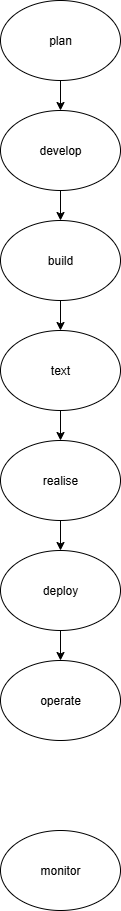

The diagram above was exported from draw.io. Its source (the exported page's mxGraphModel, read from the mxfile embedded in the PNG):
<mxGraphModel dx="1042" dy="562" grid="1" gridSize="10" guides="1" tooltips="1" connect="1" arrows="1" fold="1" page="1" pageScale="1" pageWidth="850" pageHeight="1100" math="0" shadow="0">
  <root>
    <mxCell id="0" />
    <mxCell id="1" parent="0" />
    <mxCell id="6t1CO9ZPcB7BFDLE-uKE-13" value="" style="edgeStyle=orthogonalEdgeStyle;rounded=0;orthogonalLoop=1;jettySize=auto;html=1;" edge="1" parent="1" source="6t1CO9ZPcB7BFDLE-uKE-1" target="6t1CO9ZPcB7BFDLE-uKE-4">
      <mxGeometry relative="1" as="geometry" />
    </mxCell>
    <mxCell id="6t1CO9ZPcB7BFDLE-uKE-1" value="plan" style="ellipse;whiteSpace=wrap;html=1;direction=east;" vertex="1" parent="1">
      <mxGeometry x="365" y="50" width="120" height="80" as="geometry" />
    </mxCell>
    <mxCell id="6t1CO9ZPcB7BFDLE-uKE-14" value="" style="edgeStyle=orthogonalEdgeStyle;rounded=0;orthogonalLoop=1;jettySize=auto;html=1;" edge="1" parent="1" source="6t1CO9ZPcB7BFDLE-uKE-4" target="6t1CO9ZPcB7BFDLE-uKE-5">
      <mxGeometry relative="1" as="geometry" />
    </mxCell>
    <mxCell id="6t1CO9ZPcB7BFDLE-uKE-4" value="develop" style="ellipse;whiteSpace=wrap;html=1;" vertex="1" parent="1">
      <mxGeometry x="365" y="160" width="120" height="80" as="geometry" />
    </mxCell>
    <mxCell id="6t1CO9ZPcB7BFDLE-uKE-15" value="" style="edgeStyle=orthogonalEdgeStyle;rounded=0;orthogonalLoop=1;jettySize=auto;html=1;" edge="1" parent="1" source="6t1CO9ZPcB7BFDLE-uKE-5" target="6t1CO9ZPcB7BFDLE-uKE-6">
      <mxGeometry relative="1" as="geometry" />
    </mxCell>
    <mxCell id="6t1CO9ZPcB7BFDLE-uKE-5" value="build" style="ellipse;whiteSpace=wrap;html=1;" vertex="1" parent="1">
      <mxGeometry x="365" y="270" width="120" height="80" as="geometry" />
    </mxCell>
    <mxCell id="6t1CO9ZPcB7BFDLE-uKE-16" value="" style="edgeStyle=orthogonalEdgeStyle;rounded=0;orthogonalLoop=1;jettySize=auto;html=1;" edge="1" parent="1" source="6t1CO9ZPcB7BFDLE-uKE-6" target="6t1CO9ZPcB7BFDLE-uKE-7">
      <mxGeometry relative="1" as="geometry" />
    </mxCell>
    <mxCell id="6t1CO9ZPcB7BFDLE-uKE-6" value="text" style="ellipse;whiteSpace=wrap;html=1;" vertex="1" parent="1">
      <mxGeometry x="365" y="380" width="120" height="80" as="geometry" />
    </mxCell>
    <mxCell id="6t1CO9ZPcB7BFDLE-uKE-17" value="" style="edgeStyle=orthogonalEdgeStyle;rounded=0;orthogonalLoop=1;jettySize=auto;html=1;" edge="1" parent="1" source="6t1CO9ZPcB7BFDLE-uKE-7" target="6t1CO9ZPcB7BFDLE-uKE-8">
      <mxGeometry relative="1" as="geometry" />
    </mxCell>
    <mxCell id="6t1CO9ZPcB7BFDLE-uKE-7" value="realise" style="ellipse;whiteSpace=wrap;html=1;" vertex="1" parent="1">
      <mxGeometry x="365" y="490" width="120" height="80" as="geometry" />
    </mxCell>
    <mxCell id="6t1CO9ZPcB7BFDLE-uKE-18" value="" style="edgeStyle=orthogonalEdgeStyle;rounded=0;orthogonalLoop=1;jettySize=auto;html=1;" edge="1" parent="1" source="6t1CO9ZPcB7BFDLE-uKE-8" target="6t1CO9ZPcB7BFDLE-uKE-9">
      <mxGeometry relative="1" as="geometry" />
    </mxCell>
    <mxCell id="6t1CO9ZPcB7BFDLE-uKE-8" value="deploy" style="ellipse;whiteSpace=wrap;html=1;" vertex="1" parent="1">
      <mxGeometry x="365" y="600" width="120" height="80" as="geometry" />
    </mxCell>
    <mxCell id="6t1CO9ZPcB7BFDLE-uKE-9" value="operate" style="ellipse;whiteSpace=wrap;html=1;" vertex="1" parent="1">
      <mxGeometry x="365" y="710" width="120" height="80" as="geometry" />
    </mxCell>
    <mxCell id="6t1CO9ZPcB7BFDLE-uKE-10" value="monitor" style="ellipse;whiteSpace=wrap;html=1;" vertex="1" parent="1">
      <mxGeometry x="365" y="880" width="120" height="80" as="geometry" />
    </mxCell>
  </root>
</mxGraphModel>